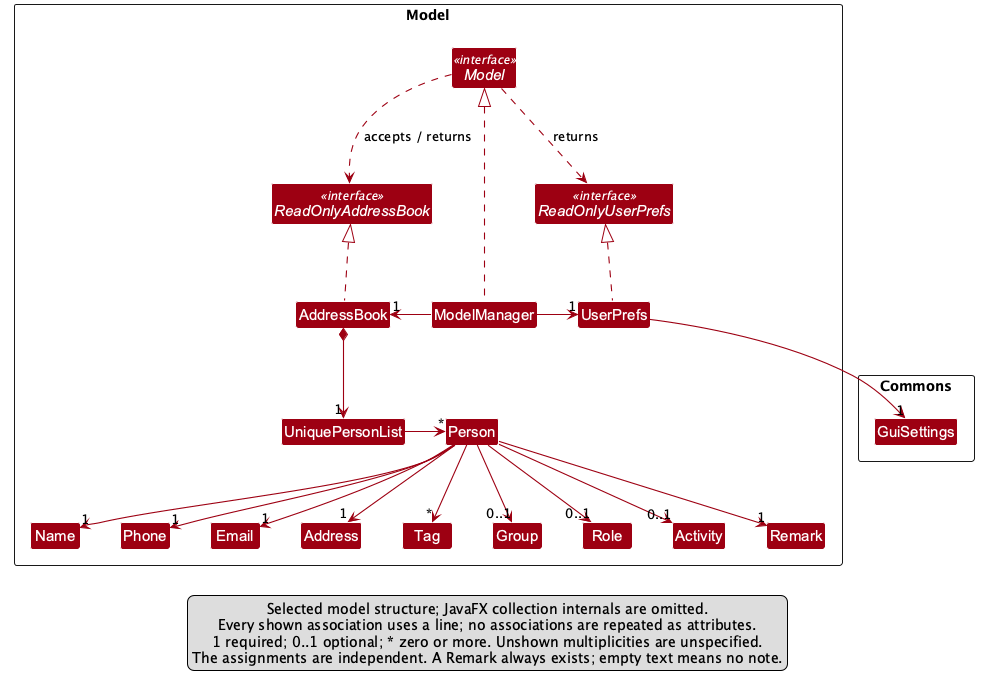

The diagram above was rendered by PlantUML. Its source (embedded in the PNG):
@startuml
!include style.puml
!pragma layout smetana
skinparam arrowThickness 1.1
skinparam arrowColor MODEL_COLOR
skinparam classBackgroundColor MODEL_COLOR
skinparam ArrowFontStyle plain
skinparam ArrowFontSize 13
skinparam nodesep 40
skinparam ranksep 75

package Model as ModelPackage {
    interface Model <<interface>>
    interface ReadOnlyAddressBook <<interface>>
    interface ReadOnlyUserPrefs <<interface>>

    class ModelManager
    class AddressBook
    class UserPrefs
    class UniquePersonList
    class Person
    class Name
    class Phone
    class Email
    class Address
    class Tag
    class Group
    class Role
    class Activity
    class Remark
}

package Commons as CommonsPackage {
    class GuiSettings
}

ModelManager .up.|> Model
AddressBook .up.|> ReadOnlyAddressBook
UserPrefs .up.|> ReadOnlyUserPrefs
Model ..> ReadOnlyAddressBook : accepts / returns
Model ..> ReadOnlyUserPrefs : returns

ModelManager -left-> "1" AddressBook
ModelManager -right-> "1" UserPrefs
UserPrefs -down-> "1" GuiSettings
AddressBook *-down-> "1" UniquePersonList
UniquePersonList -right-> "*" Person

Person -down-> "1" Name
Person -down-> "1" Phone
Person -down-> "1" Email
Person -down-> "1" Address
Person -down-> "*" Tag
Person -down-> "0..1" Group
Person -down-> "0..1" Role
Person -down-> "0..1" Activity
Person -down-> "1" Remark

ModelManager -[hidden]down-> Person

Name -[hidden]right-> Phone
Phone -[hidden]right-> Email
Email -[hidden]right-> Address
Address -[hidden]right-> Tag
Tag -[hidden]right-> Group
Group -[hidden]right-> Role
Role -[hidden]right-> Activity
Activity -[hidden]right-> Remark

legend bottom
  Selected model structure; JavaFX collection internals are omitted.
  Every shown association uses a line; no associations are repeated as attributes.
  1 required; 0..1 optional; * zero or more. Unshown multiplicities are unspecified.
  The assignments are independent. A Remark always exists; empty text means no note.
endlegend

@enduml